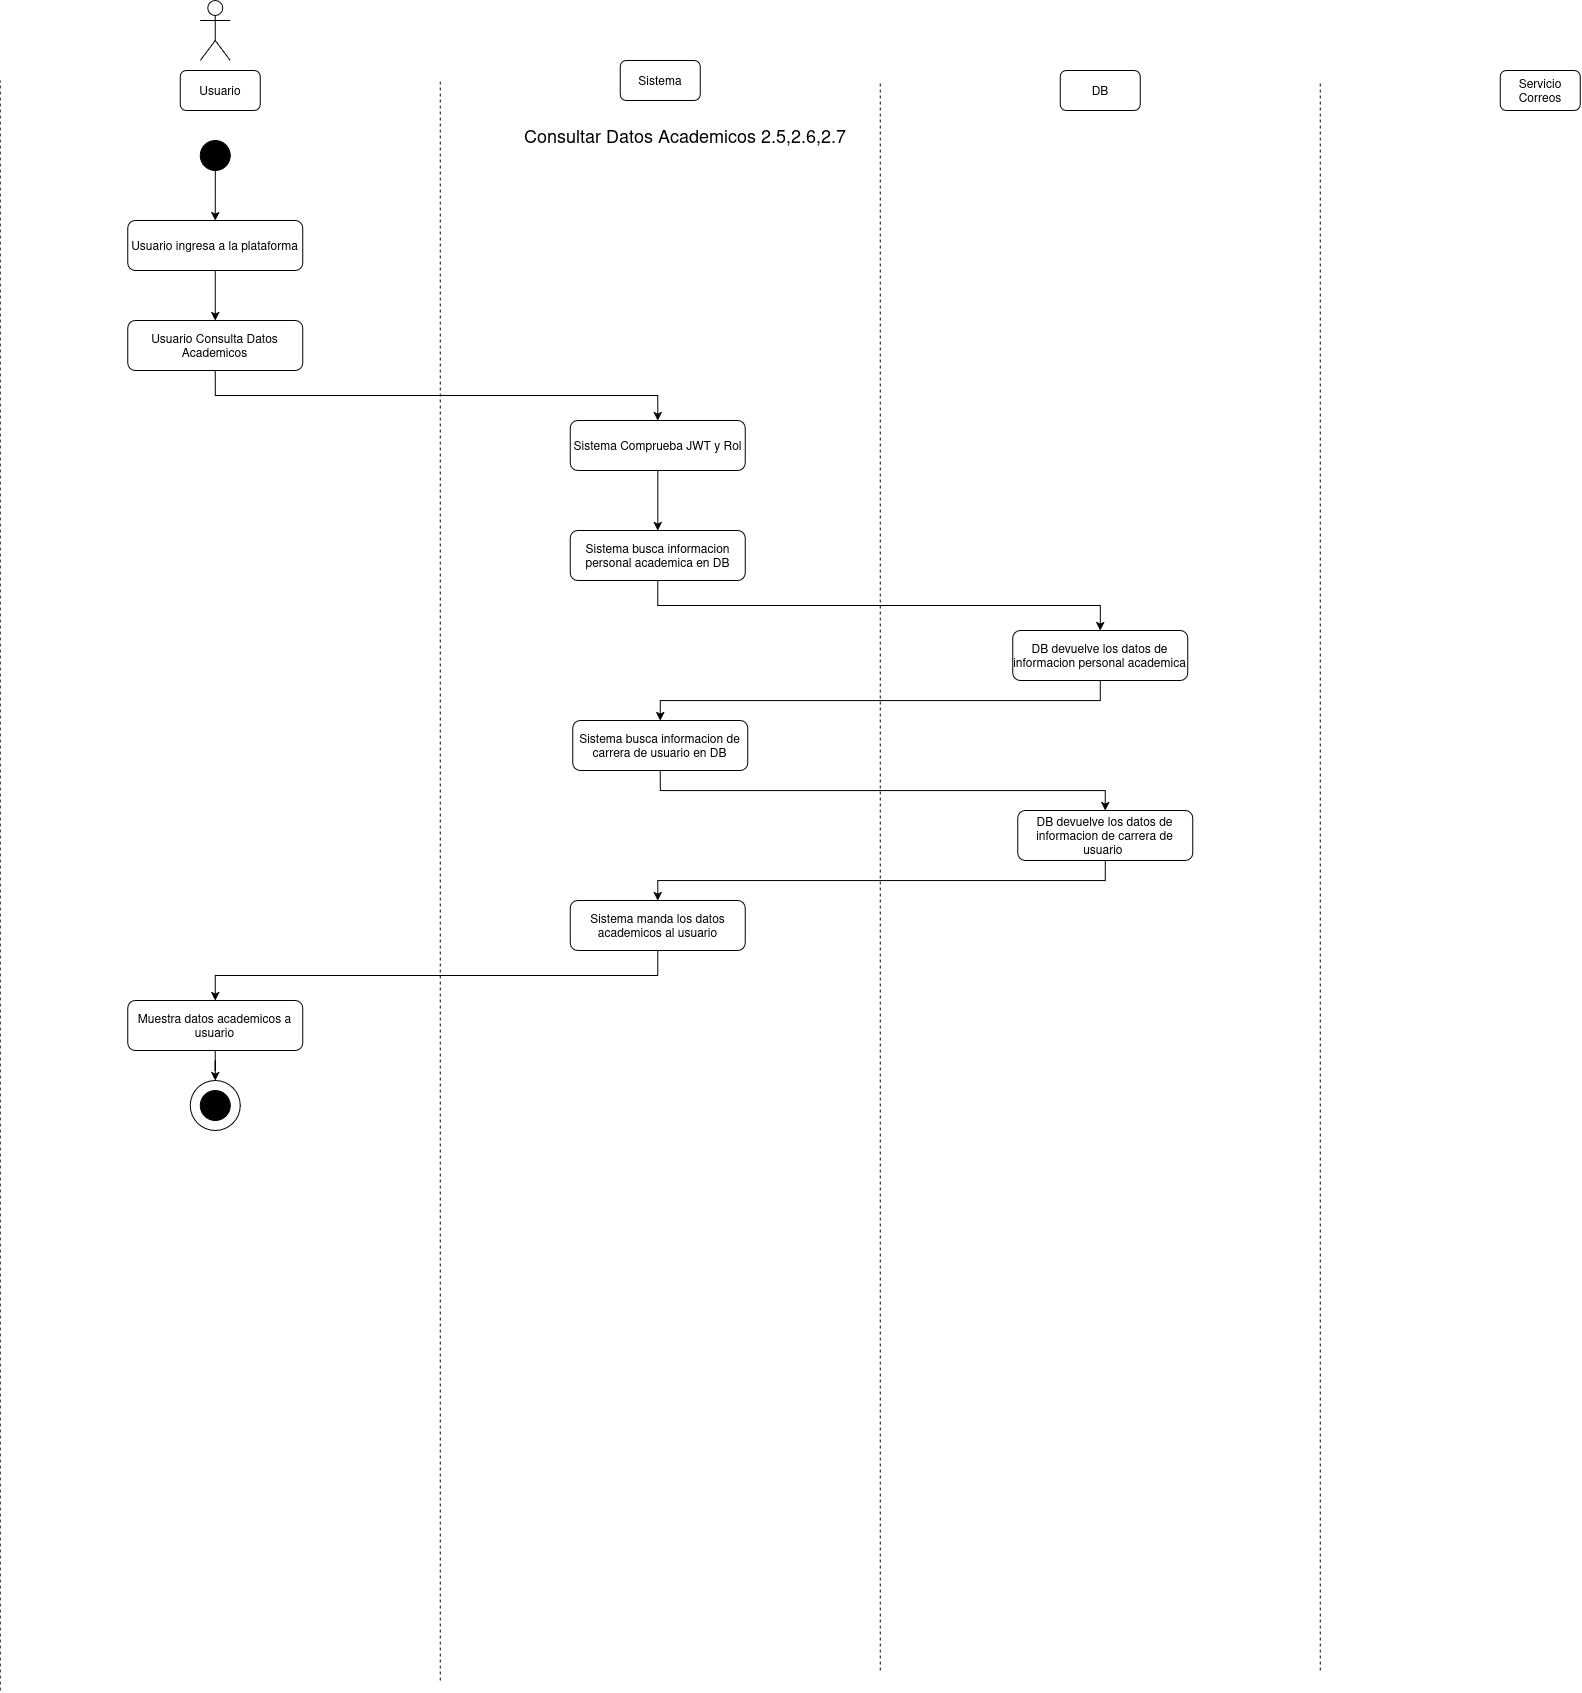

The diagram above was exported from draw.io. Its source (the exported page's mxGraphModel, read from the mxfile embedded in the PNG):
<mxGraphModel dx="1595" dy="935" grid="1" gridSize="10" guides="1" tooltips="1" connect="1" arrows="1" fold="1" page="1" pageScale="1" pageWidth="850" pageHeight="1100" math="0" shadow="0">
  <root>
    <mxCell id="PWAupl6EhlZU1GgE0sGY-0" />
    <mxCell id="PWAupl6EhlZU1GgE0sGY-1" parent="PWAupl6EhlZU1GgE0sGY-0" />
    <mxCell id="PWAupl6EhlZU1GgE0sGY-2" parent="PWAupl6EhlZU1GgE0sGY-1" style="shape=umlActor;verticalLabelPosition=bottom;verticalAlign=top;html=1;outlineConnect=0;" value="" vertex="1">
      <mxGeometry height="60" width="30" x="230" y="40" as="geometry" />
    </mxCell>
    <mxCell id="PWAupl6EhlZU1GgE0sGY-3" parent="PWAupl6EhlZU1GgE0sGY-1" style="rounded=1;whiteSpace=wrap;html=1;" value="Usuario" vertex="1">
      <mxGeometry height="40" width="80" x="210" y="110" as="geometry" />
    </mxCell>
    <mxCell id="PWAupl6EhlZU1GgE0sGY-4" parent="PWAupl6EhlZU1GgE0sGY-1" style="rounded=1;whiteSpace=wrap;html=1;" value="Sistema" vertex="1">
      <mxGeometry height="40" width="80" x="650" y="100" as="geometry" />
    </mxCell>
    <mxCell id="PWAupl6EhlZU1GgE0sGY-5" parent="PWAupl6EhlZU1GgE0sGY-1" style="rounded=1;whiteSpace=wrap;html=1;" value="DB" vertex="1">
      <mxGeometry height="40" width="80" x="1090" y="110" as="geometry" />
    </mxCell>
    <mxCell id="PWAupl6EhlZU1GgE0sGY-6" parent="PWAupl6EhlZU1GgE0sGY-1" style="rounded=1;whiteSpace=wrap;html=1;" value="Servicio Correos" vertex="1">
      <mxGeometry height="40" width="80" x="1530" y="110" as="geometry" />
    </mxCell>
    <mxCell id="PWAupl6EhlZU1GgE0sGY-7" edge="1" parent="PWAupl6EhlZU1GgE0sGY-1" style="endArrow=none;dashed=1;html=1;rounded=0;" value="">
      <mxGeometry height="50" relative="1" width="50" as="geometry">
        <mxPoint x="30" y="1730" as="sourcePoint" />
        <mxPoint x="30" y="120" as="targetPoint" />
      </mxGeometry>
    </mxCell>
    <mxCell id="PWAupl6EhlZU1GgE0sGY-8" edge="1" parent="PWAupl6EhlZU1GgE0sGY-1" style="endArrow=none;dashed=1;html=1;rounded=0;" value="">
      <mxGeometry height="50" relative="1" width="50" as="geometry">
        <mxPoint x="470" y="1720" as="sourcePoint" />
        <mxPoint x="470" y="120" as="targetPoint" />
      </mxGeometry>
    </mxCell>
    <mxCell id="PWAupl6EhlZU1GgE0sGY-9" edge="1" parent="PWAupl6EhlZU1GgE0sGY-1" style="endArrow=none;dashed=1;html=1;rounded=0;" value="">
      <mxGeometry height="50" relative="1" width="50" as="geometry">
        <mxPoint x="910" y="1710" as="sourcePoint" />
        <mxPoint x="910" y="120" as="targetPoint" />
      </mxGeometry>
    </mxCell>
    <mxCell id="PWAupl6EhlZU1GgE0sGY-10" edge="1" parent="PWAupl6EhlZU1GgE0sGY-1" style="endArrow=none;dashed=1;html=1;rounded=0;" value="">
      <mxGeometry height="50" relative="1" width="50" as="geometry">
        <mxPoint x="1350" y="1710" as="sourcePoint" />
        <mxPoint x="1350" y="120" as="targetPoint" />
      </mxGeometry>
    </mxCell>
    <mxCell id="sEGo00-tvs6cGPesS7Sx-6" edge="1" parent="PWAupl6EhlZU1GgE0sGY-1" source="PWAupl6EhlZU1GgE0sGY-12" style="edgeStyle=orthogonalEdgeStyle;rounded=0;orthogonalLoop=1;jettySize=auto;html=1;entryX=0.5;entryY=0;entryDx=0;entryDy=0;" target="sEGo00-tvs6cGPesS7Sx-4">
      <mxGeometry relative="1" as="geometry" />
    </mxCell>
    <mxCell id="PWAupl6EhlZU1GgE0sGY-12" parent="PWAupl6EhlZU1GgE0sGY-1" style="ellipse;whiteSpace=wrap;html=1;aspect=fixed;strokeColor=#000000;fillColor=#000000;" value="" vertex="1">
      <mxGeometry height="30" width="30" x="230" y="180" as="geometry" />
    </mxCell>
    <mxCell id="PWAupl6EhlZU1GgE0sGY-13" parent="PWAupl6EhlZU1GgE0sGY-1" style="text;html=1;whiteSpace=wrap;strokeColor=none;fillColor=none;align=center;verticalAlign=middle;rounded=0;" value="&lt;font style=&quot;font-size: 18px;&quot;&gt;Consultar Datos Academicos 2.5,2.6,2.7&lt;/font&gt;" vertex="1">
      <mxGeometry height="30" width="450" x="490" y="160" as="geometry" />
    </mxCell>
    <mxCell id="sEGo00-tvs6cGPesS7Sx-3" edge="1" parent="PWAupl6EhlZU1GgE0sGY-1" source="PWAupl6EhlZU1GgE0sGY-15" style="edgeStyle=orthogonalEdgeStyle;rounded=0;orthogonalLoop=1;jettySize=auto;html=1;entryX=0.5;entryY=0;entryDx=0;entryDy=0;exitX=0.5;exitY=1;exitDx=0;exitDy=0;" target="PWAupl6EhlZU1GgE0sGY-21">
      <mxGeometry relative="1" as="geometry" />
    </mxCell>
    <mxCell id="PWAupl6EhlZU1GgE0sGY-15" parent="PWAupl6EhlZU1GgE0sGY-1" style="rounded=1;whiteSpace=wrap;html=1;" value="Usuario Consulta Datos Academicos" vertex="1">
      <mxGeometry height="50" width="175" x="157.46" y="360" as="geometry" />
    </mxCell>
    <mxCell id="sEGo00-tvs6cGPesS7Sx-7" edge="1" parent="PWAupl6EhlZU1GgE0sGY-1" source="PWAupl6EhlZU1GgE0sGY-21" style="edgeStyle=orthogonalEdgeStyle;rounded=0;orthogonalLoop=1;jettySize=auto;html=1;entryX=0.5;entryY=0;entryDx=0;entryDy=0;" target="-MpGYDmR7MF4LC-9ED78-0">
      <mxGeometry relative="1" as="geometry" />
    </mxCell>
    <mxCell id="PWAupl6EhlZU1GgE0sGY-21" parent="PWAupl6EhlZU1GgE0sGY-1" style="rounded=1;whiteSpace=wrap;html=1;" value="Sistema Comprueba JWT y Rol" vertex="1">
      <mxGeometry height="50" width="175" x="600.04" y="460" as="geometry" />
    </mxCell>
    <mxCell id="sEGo00-tvs6cGPesS7Sx-8" edge="1" parent="PWAupl6EhlZU1GgE0sGY-1" source="-MpGYDmR7MF4LC-9ED78-0" style="edgeStyle=orthogonalEdgeStyle;rounded=0;orthogonalLoop=1;jettySize=auto;html=1;entryX=0.5;entryY=0;entryDx=0;entryDy=0;exitX=0.5;exitY=1;exitDx=0;exitDy=0;" target="-MpGYDmR7MF4LC-9ED78-1">
      <mxGeometry relative="1" as="geometry" />
    </mxCell>
    <mxCell id="-MpGYDmR7MF4LC-9ED78-0" parent="PWAupl6EhlZU1GgE0sGY-1" style="rounded=1;whiteSpace=wrap;html=1;" value="Sistema busca informacion personal academica en DB" vertex="1">
      <mxGeometry height="50" width="175" x="600.04" y="570" as="geometry" />
    </mxCell>
    <mxCell id="sEGo00-tvs6cGPesS7Sx-9" edge="1" parent="PWAupl6EhlZU1GgE0sGY-1" source="-MpGYDmR7MF4LC-9ED78-1" style="edgeStyle=orthogonalEdgeStyle;rounded=0;orthogonalLoop=1;jettySize=auto;html=1;entryX=0.5;entryY=0;entryDx=0;entryDy=0;exitX=0.5;exitY=1;exitDx=0;exitDy=0;" target="-MpGYDmR7MF4LC-9ED78-2">
      <mxGeometry relative="1" as="geometry" />
    </mxCell>
    <mxCell id="-MpGYDmR7MF4LC-9ED78-1" parent="PWAupl6EhlZU1GgE0sGY-1" style="rounded=1;whiteSpace=wrap;html=1;" value="DB devuelve los datos de informacion personal academica" vertex="1">
      <mxGeometry height="50" width="175" x="1042.5" y="670" as="geometry" />
    </mxCell>
    <mxCell id="sEGo00-tvs6cGPesS7Sx-10" edge="1" parent="PWAupl6EhlZU1GgE0sGY-1" source="-MpGYDmR7MF4LC-9ED78-2" style="edgeStyle=orthogonalEdgeStyle;rounded=0;orthogonalLoop=1;jettySize=auto;html=1;exitX=0.5;exitY=1;exitDx=0;exitDy=0;" target="-MpGYDmR7MF4LC-9ED78-3">
      <mxGeometry relative="1" as="geometry" />
    </mxCell>
    <mxCell id="-MpGYDmR7MF4LC-9ED78-2" parent="PWAupl6EhlZU1GgE0sGY-1" style="rounded=1;whiteSpace=wrap;html=1;" value="Sistema busca informacion de carrera de usuario en DB" vertex="1">
      <mxGeometry height="50" width="175" x="602.5" y="760" as="geometry" />
    </mxCell>
    <mxCell id="sEGo00-tvs6cGPesS7Sx-11" edge="1" parent="PWAupl6EhlZU1GgE0sGY-1" source="-MpGYDmR7MF4LC-9ED78-3" style="edgeStyle=orthogonalEdgeStyle;rounded=0;orthogonalLoop=1;jettySize=auto;html=1;entryX=0.5;entryY=0;entryDx=0;entryDy=0;exitX=0.5;exitY=1;exitDx=0;exitDy=0;" target="-MpGYDmR7MF4LC-9ED78-4">
      <mxGeometry relative="1" as="geometry" />
    </mxCell>
    <mxCell id="-MpGYDmR7MF4LC-9ED78-3" parent="PWAupl6EhlZU1GgE0sGY-1" style="rounded=1;whiteSpace=wrap;html=1;" value="DB devuelve los datos de informacion de carrera de usuario&amp;nbsp;" vertex="1">
      <mxGeometry height="50" width="175" x="1047.54" y="850" as="geometry" />
    </mxCell>
    <mxCell id="sEGo00-tvs6cGPesS7Sx-12" edge="1" parent="PWAupl6EhlZU1GgE0sGY-1" source="-MpGYDmR7MF4LC-9ED78-4" style="edgeStyle=orthogonalEdgeStyle;rounded=0;orthogonalLoop=1;jettySize=auto;html=1;entryX=0.5;entryY=0;entryDx=0;entryDy=0;exitX=0.5;exitY=1;exitDx=0;exitDy=0;" target="-MpGYDmR7MF4LC-9ED78-5">
      <mxGeometry relative="1" as="geometry" />
    </mxCell>
    <mxCell id="-MpGYDmR7MF4LC-9ED78-4" parent="PWAupl6EhlZU1GgE0sGY-1" style="rounded=1;whiteSpace=wrap;html=1;" value="Sistema manda los datos academicos al usuario" vertex="1">
      <mxGeometry height="50" width="175" x="600.04" y="940" as="geometry" />
    </mxCell>
    <mxCell id="sEGo00-tvs6cGPesS7Sx-2" edge="1" parent="PWAupl6EhlZU1GgE0sGY-1" source="-MpGYDmR7MF4LC-9ED78-5" style="edgeStyle=orthogonalEdgeStyle;rounded=0;orthogonalLoop=1;jettySize=auto;html=1;entryX=0.5;entryY=0;entryDx=0;entryDy=0;" target="sEGo00-tvs6cGPesS7Sx-0">
      <mxGeometry relative="1" as="geometry" />
    </mxCell>
    <mxCell id="-MpGYDmR7MF4LC-9ED78-5" parent="PWAupl6EhlZU1GgE0sGY-1" style="rounded=1;whiteSpace=wrap;html=1;" value="Muestra datos academicos a usuario" vertex="1">
      <mxGeometry height="50" width="175" x="157.45999999999998" y="1040" as="geometry" />
    </mxCell>
    <mxCell id="sEGo00-tvs6cGPesS7Sx-0" parent="PWAupl6EhlZU1GgE0sGY-1" style="ellipse;whiteSpace=wrap;html=1;aspect=fixed;" value="" vertex="1">
      <mxGeometry height="50" width="50" x="219.99999999999997" y="1120" as="geometry" />
    </mxCell>
    <mxCell id="sEGo00-tvs6cGPesS7Sx-1" parent="PWAupl6EhlZU1GgE0sGY-1" style="ellipse;whiteSpace=wrap;html=1;aspect=fixed;strokeColor=#000000;fillColor=#000000;" value="" vertex="1">
      <mxGeometry height="30" width="30" x="229.99999999999997" y="1130" as="geometry" />
    </mxCell>
    <mxCell id="sEGo00-tvs6cGPesS7Sx-5" edge="1" parent="PWAupl6EhlZU1GgE0sGY-1" source="sEGo00-tvs6cGPesS7Sx-4" style="edgeStyle=orthogonalEdgeStyle;rounded=0;orthogonalLoop=1;jettySize=auto;html=1;entryX=0.5;entryY=0;entryDx=0;entryDy=0;" target="PWAupl6EhlZU1GgE0sGY-15">
      <mxGeometry relative="1" as="geometry" />
    </mxCell>
    <mxCell id="sEGo00-tvs6cGPesS7Sx-4" parent="PWAupl6EhlZU1GgE0sGY-1" style="rounded=1;whiteSpace=wrap;html=1;" value="Usuario ingresa a la plataforma" vertex="1">
      <mxGeometry height="50" width="175" x="157.45999999999998" y="260" as="geometry" />
    </mxCell>
  </root>
</mxGraphModel>